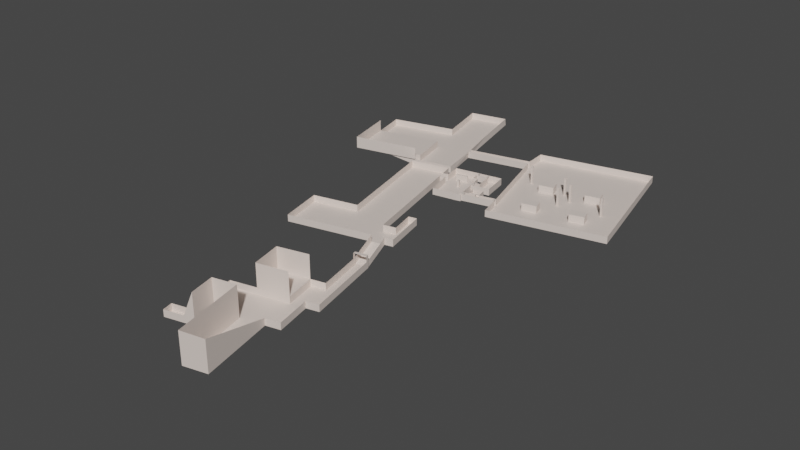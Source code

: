 # Source: staticScene.blend  (saved by Blender 2.93.20; exported with 4.5.12 LTS)
import bpy
from mathutils import Matrix  # noqa: F401  (used for matrix-valued properties, if any)

bpy.ops.wm.read_factory_settings(use_empty=True)
scene = bpy.context.scene
scene.name = 'Scene'

# ---- collections
col_collection = bpy.data.collections.new('Collection'); scene.collection.children.link(col_collection)
col_collection_1 = bpy.data.collections.new('Collection 1'); col_collection.children.link(col_collection_1)
col_collection_2 = bpy.data.collections.new('Collection 2'); scene.collection.children.link(col_collection_2)
col_collection_3 = bpy.data.collections.new('Collection 3'); scene.collection.children.link(col_collection_3)

# ---- materials (node trees are filled in below, after node groups)
mat_material = bpy.data.materials.new('Material')
mat_material.use_backface_culling = True

# ---- material node trees
mat_material.use_nodes = True; mat_material.node_tree.nodes.clear()
_N = mat_material.node_tree.nodes; _L = mat_material.node_tree.links
n0 = _N.new('ShaderNodeBsdfPrincipled'); n0.name = 'Principled BSDF'; n0.location = (10, 300)
n0.distribution = 'GGX'
n0.subsurface_method = 'BURLEY'
n0.inputs[0].default_value = (0.8, 0.6919, 0.6283, 1.0)
n0.inputs[3].default_value = 1.45
n0.inputs[27].default_value = (0.0, 0.0, 0.0, 1.0)
n0.inputs[28].default_value = 1.0
n1 = _N.new('ShaderNodeOutputMaterial'); n1.name = 'Material Output'; n1.location = (300, 300)
_L.new(n0.outputs[0], n1.inputs[0])
n1.is_active_output = True

# ---- world
world_world = bpy.data.worlds.new('World'); scene.world = world_world
world_world.use_nodes = True; world_world.node_tree.nodes.clear()
_N = world_world.node_tree.nodes; _L = world_world.node_tree.links
n0 = _N.new('ShaderNodeOutputWorld'); n0.name = 'World Output'; n0.location = (300, 300)
n1 = _N.new('ShaderNodeBackground'); n1.name = 'Background'; n1.location = (10, 300)
n1.inputs[0].default_value = (0.05088, 0.05088, 0.05088, 1.0)
_L.new(n1.outputs[0], n0.inputs[0])
n0.is_active_output = True
world_world.color = (0.05088, 0.05088, 0.05088)
world_world.use_sun_shadow = False
world_world.sun_shadow_jitter_overblur = 0.0

# ---- meshes
me_scene_hidden = bpy.data.meshes.new('Scene_hidden')
me_scene_hidden.from_pydata([(-2.434, 24.58, 2.522), (-2.434, 24.58, 0.0), (3.541, -2.13, 11.16), (3.541, -2.13, 0.0), (-11.04, 22.66, 11.38), (-11.04, 22.66, 0.0), (-5.065, -4.055, 11.38), (-5.065, -4.055, 0.0), (-5.376, 37.73, 0.0), (-13.98, 35.8, 2.522), (-13.98, 35.8, 0.0), (-5.376, 37.73, 2.522), (-19.67, 20.72, 0.0), (-22.61, 33.87, 2.522), (-22.61, 33.87, 0.0), (-23.32, 19.91, 2.522), (-23.32, 19.91, 0.0), (-26.26, 33.05, 2.522), (-26.26, 33.05, 0.0), (-18.46, 15.3, 0.0), (-22.11, 14.49, 2.522), (-22.11, 14.49, 0.0), (-19.67, 20.72, 11.38), (-18.46, 15.3, 11.38), (-17.6, 11.49, 11.38), (-17.6, 11.49, 0.0), (-21.26, 10.68, 2.522), (-21.26, 10.68, 0.0), (-29.34, 12.87, 2.522), (-29.34, 12.87, 0.0), (-28.49, 9.058, 2.522), (-28.49, 9.058, 0.0), (2.891, 25.77, 2.522), (2.891, 25.77, 0.0), (-0.04988, 38.92, 0.0), (-0.04988, 38.92, 2.522), (-7.936, 49.17, 0.0), (-7.936, 49.17, 2.522), (-2.61, 50.36, 0.0), (-2.61, 50.36, 2.522), (4.547, 39.95, 0.0), (4.547, 39.95, 2.522), (1.987, 51.39, 0.0), (1.987, 51.39, 2.522), (-6.312, 66.91, 0.0), (-6.312, 66.91, 2.522), (-1.715, 67.94, 0.0), (-1.715, 67.94, 2.522), (-16.67, 35.24, 2.522), (-19.23, 46.47, 2.522), (-13.98, 35.8, 11.08), (-5.376, 37.73, 11.08), (-7.936, 49.17, 11.08), (-16.67, 35.24, 11.08), (-19.23, 46.47, 11.08), (-6.565, 68.04, 0.0), (-6.565, 68.04, 2.522), (-1.968, 69.07, 0.0), (-1.968, 69.07, 2.522), (-6.312, 66.91, 4.641), (-1.715, 67.94, 4.641), (-6.565, 68.04, 4.641), (-1.968, 69.07, 4.641), (-6.842, 68.46, 0.0), (-6.842, 68.46, 2.522), (-2.245, 69.49, 0.0), (-2.245, 69.49, 2.522), (-8.957, 78.73, 3.0), (-8.957, 78.73, 5.531), (-4.36, 79.76, 3.0), (-4.36, 79.76, 5.531), (-10.68, 86.45, 3.0), (-10.68, 86.45, 5.531), (-6.086, 87.48, 3.0), (-6.086, 87.48, 5.531), (-23.29, 75.53, 3.0), (-23.29, 75.53, 5.531), (-25.01, 83.24, 3.0), (-30.62, 108.3, 3.0), (-1.359, 80.43, 3.0), (-1.359, 80.43, 5.531), (-3.084, 88.15, 3.0), (-3.084, 88.15, 5.531), (-8.074, 96.36, 3.0), (-8.074, 96.36, 5.531), (-5.072, 97.04, 3.0), (-5.072, 97.04, 5.531), (-12.64, 95.21, 3.0), (-12.64, 95.21, 5.531), (-26.97, 92.01, 3.0), (-26.97, 92.01, 5.531), (-43.68, 88.27, 3.0), (-43.68, 88.27, 5.531), (-39.99, 71.79, 3.0), (-39.99, 71.79, 5.531), (-41.72, 79.51, 3.0), (-41.72, 79.51, 5.531), (-30.62, 108.3, 5.531), (-16.28, 111.5, 3.0), (-16.28, 111.5, 5.531), (-36.11, 132.8, 3.0), (-21.78, 136.0, 3.0), (-36.11, 132.8, 5.531), (-21.78, 136.0, 5.531), (-32.24, 115.6, 3.0), (-32.24, 115.6, 5.531), (-20.21, 129.1, 3.0), (-20.21, 129.1, 5.531), (-33.31, 120.3, 3.0), (-20.7, 131.2, 3.0), (-33.31, 120.3, 5.531), (-20.7, 131.2, 5.531), (-5.188, 121.6, 3.0), (-6.771, 121.3, 3.0), (-7.133, 122.9, 3.0), (-7.738, 125.6, 3.0), (-6.155, 125.9, 5.531), (-5.55, 123.2, 5.531), (-5.55, 123.2, 3.0), (-6.155, 125.9, 3.0), (-18.14, 129.5, 3.0), (-18.62, 131.7, 3.0), (-18.14, 129.5, 5.531), (-18.62, 131.7, 5.531), (-6.568, 120.6, 5.531), (-6.568, 120.6, 3.0), (-15.73, 119.1, 3.0), (-15.73, 119.1, 5.531), (-4.985, 121.0, 5.531), (-4.985, 121.0, 3.0), (-9.722, 134.9, 5.531), (-9.722, 134.9, 3.0), (-8.139, 135.3, 5.531), (-8.139, 135.3, 3.0), (-18.89, 133.4, 3.0), (-18.89, 133.4, 5.531), (-15.94, 119.7, 3.0), (-5.188, 121.6, 5.531), (-15.94, 119.7, 5.531), (-4.616, 123.4, 5.531), (-4.616, 123.4, 3.0), (-4.254, 121.8, 3.0), (-4.254, 121.8, 5.531), (-1.071, 124.2, 5.531), (-1.071, 124.2, 3.0), (-0.7088, 122.6, 3.0), (-0.7088, 122.6, 5.531), (0.3123, 124.5, 5.531), (0.3123, 124.5, 3.0), (0.6749, 122.9, 3.0), (0.6749, 122.9, 5.531), (-1.194, 124.8, 5.531), (-1.194, 124.8, 3.0), (0.1897, 125.1, 5.531), (0.1897, 125.1, 3.0), (-1.93, 128.1, 5.531), (-1.93, 128.1, 3.0), (-0.5468, 128.4, 5.531), (-0.5468, 128.4, 3.0), (-3.694, 124.2, 5.531), (-3.694, 124.2, 3.0), (-4.43, 127.5, 5.531), (-4.43, 127.5, 3.0), (5.738, 125.8, 5.531), (5.738, 125.8, 3.0), (6.1, 124.1, 3.0), (6.1, 124.1, 5.531), (6.526, 125.9, 5.531), (6.526, 125.9, 3.0), (6.888, 124.3, 3.0), (6.888, 124.3, 5.531), (25.44, 130.2, 3.0), (25.81, 128.6, 3.0), (8.612, 116.6, 3.0), (8.612, 116.6, 5.531), (27.53, 120.8, 3.0), (27.53, 120.8, 5.531), (-1.929, 158.0, 5.531), (-1.929, 158.0, 3.0), (20.63, 151.7, 3.0), (-8.69, 125.5, 2.709), (-8.69, 125.5, 3.359), (-9.374, 128.7, 2.709), (-9.374, 128.7, 3.359), (-8.067, 125.6, 2.709), (-8.067, 125.6, 3.359), (-8.752, 128.9, 2.709), (-8.752, 128.9, 3.359), (-8.917, 126.5, 2.709), (-8.917, 126.5, 3.359), (-8.167, 126.3, 2.709), (-8.167, 126.3, 3.359), (-6.228, 126.6, 3.359), (-6.128, 125.9, 3.359), (-6.128, 125.9, 2.709), (-6.228, 126.6, 2.709), (-13.09, 129.6, 2.65), (-13.09, 129.6, 5.516), (-13.28, 130.4, 2.65), (-13.28, 130.4, 5.516), (-12.22, 129.7, 2.65), (-12.22, 129.7, 5.516), (-12.41, 130.6, 2.65), (-12.41, 130.6, 5.516), (-10.49, 139.4, 5.531), (-10.49, 139.4, 3.0), (-19.66, 137.8, 3.0), (-19.66, 137.8, 5.531), (-16.49, 133.7, 2.65), (-16.49, 133.7, 5.516), (-16.52, 134.1, 2.65), (-16.52, 134.1, 5.516), (-12.11, 134.5, 2.65), (-12.11, 134.5, 5.516), (-12.15, 135.0, 2.65), (-12.15, 135.0, 5.516), (-19.37, 136.2, 3.0), (-19.37, 136.2, 5.531), (-10.21, 137.7, 3.0), (-10.21, 137.7, 5.531), (-1.778, 140.9, 5.531), (-1.778, 140.9, 3.0), (-1.493, 139.2, 3.0), (-1.493, 139.2, 5.531), (-6.309, 140.1, 3.0), (-6.309, 140.1, 5.531), (-6.025, 138.5, 5.531), (-6.025, 138.5, 3.0), (-0.02555, 130.9, 5.531), (-0.02555, 130.9, 3.0), (-4.557, 130.1, 5.531), (-4.557, 130.1, 3.0), (-0.4562, 133.2, 3.0), (-0.4562, 133.2, 5.531), (-4.908, 132.2, 5.531), (-4.908, 132.2, 3.0), (-6.942, 129.7, 3.0), (-6.942, 129.7, 5.531), (-7.454, 132.2, 3.0), (-7.454, 132.2, 5.531), (-6.36, 129.7, 5.531), (-6.861, 132.2, 5.531), (-6.861, 132.2, 3.0), (-6.36, 129.7, 3.0), (-9.947, 139.5, 5.531), (-9.663, 137.8, 5.531), (-9.663, 137.8, 3.0), (-9.947, 139.5, 3.0), (-6.949, 140.0, 3.0), (-6.665, 138.4, 3.0), (-6.665, 138.4, 5.531), (-6.949, 140.0, 5.531), (-2.843, 167.8, 5.531), (-2.843, 167.8, 3.0), (16.08, 172.0, 5.531), (16.08, 172.0, 3.0), (48.19, 135.3, 5.531), (48.19, 135.3, 3.0), (48.55, 133.6, 3.0), (48.55, 133.6, 5.531), (50.27, 125.9, 3.0), (50.27, 125.9, 5.531), (43.38, 156.8, 5.531), (43.38, 156.8, 3.0), (38.82, 177.1, 5.531), (38.82, 177.1, 3.0), (11.73, 144.4, 0.2597), (11.73, 144.4, 5.763), (10.69, 148.0, 0.2597), (10.69, 148.0, 5.763), (17.08, 145.6, 0.2597), (17.08, 145.6, 5.763), (16.05, 149.3, 0.2597), (16.05, 149.3, 5.763), (28.55, 147.5, 0.2597), (28.55, 147.5, 5.763), (27.52, 151.2, 0.2597), (27.52, 151.2, 5.763), (33.91, 148.7, 0.2597), (33.91, 148.7, 5.763), (32.87, 152.4, 0.2597), (32.87, 152.4, 5.763), (15.31, 128.4, 0.2597), (15.31, 128.4, 5.763), (14.27, 132.1, 0.2597), (14.27, 132.1, 5.763), (20.66, 129.6, 0.2597), (20.66, 129.6, 5.763), (19.63, 133.3, 0.2597), (19.63, 133.3, 5.763), (32.13, 131.5, 0.2597), (32.13, 131.5, 5.763), (31.1, 135.2, 0.2597), (31.1, 135.2, 5.763), (37.49, 132.8, 0.2597), (37.49, 132.8, 5.763), (36.45, 136.4, 0.2597), (36.45, 136.4, 5.763), (22.36, 139.3, -3.77), (22.36, 139.3, 9.818), (22.36, 140.0, -3.77), (22.36, 140.0, 9.818), (23.07, 139.3, -3.77), (23.07, 139.3, 9.818), (23.07, 140.0, -3.77), (23.07, 140.0, 9.818), (24.36, 144.0, -3.77), (24.36, 144.0, 9.818), (24.36, 144.7, -3.77), (24.36, 144.7, 9.818), (25.07, 144.0, -3.77), (25.07, 144.0, 9.818), (25.07, 144.7, -3.77), (25.07, 144.7, 9.818), (19.89, 147.8, -3.77), (19.89, 147.8, 9.818), (19.89, 148.5, -3.77), (19.89, 148.5, 9.818), (20.6, 147.8, -3.77), (20.6, 147.8, 9.818), (20.6, 148.5, -3.77), (20.6, 148.5, 9.818), (38.17, 141.6, -3.77), (38.17, 141.6, 9.818), (38.17, 142.3, -3.77), (38.17, 142.3, 9.818), (38.88, 141.6, -3.77), (38.88, 141.6, 9.818), (38.88, 142.3, -3.77), (38.88, 142.3, 9.818), (5.557, 148.6, -3.77), (5.557, 148.6, 9.818), (5.557, 149.3, -3.77), (5.557, 149.3, 9.818), (6.265, 148.6, -3.77), (6.265, 148.6, 9.818), (6.265, 149.3, -3.77), (6.265, 149.3, 9.818), (-2.347, 159.8, 3.0), (-2.347, 159.8, 5.531), (-25.1, 152.8, 5.531), (-25.33, 152.8, 3.0), (-25.75, 154.7, 3.0), (-25.52, 154.6, 5.531), (-22.13, 137.6, 5.531), (-21.93, 137.7, 3.0), (-29.1, 169.7, 3.0), (-29.3, 169.6, 5.531), (-43.39, 166.5, 3.0), (-43.39, 166.5, 5.531), (-40.49, 153.5, 5.531), (-64.27, 147.6, 3.0), (-67.17, 160.5, 3.0), (-64.27, 147.6, 5.531), (-67.17, 160.5, 5.531), (-33.4, 188.9, 3.0), (-33.6, 188.8, 5.531), (-47.69, 185.7, 3.0), (-47.69, 185.7, 5.531), (-36.23, 134.5, 5.531), (-36.23, 134.5, 3.0), (-40.49, 153.5, 3.0), (-60.09, 129.0, 5.531), (-36.23, 134.5, 9.986), (-60.09, 129.0, 9.923), (-64.27, 147.6, 9.859), (-37.3, 139.3, 3.0), (-61.15, 133.7, 5.531), (-61.15, 133.7, 9.907), (-37.3, 139.3, 5.531), (-37.18, 138.7, 3.0), (-61.03, 133.2, 5.531), (-61.03, 133.2, 9.908), (-37.18, 138.7, 5.531), (-36.37, 135.1, 3.0), (-60.24, 129.7, 5.531), (-60.24, 129.7, 9.92), (-36.37, 135.1, 5.531), (-36.78, 135.0, 3.009), (-37.59, 138.7, 3.009), (-48.51, 132.3, 5.531), (-49.32, 136.0, 5.531)], [(68, 70)], [(5, 7, 3, 1), (3, 7, 6, 2), (1, 3, 2, 0), (5, 1, 8, 10), (7, 5, 4, 6), (10, 8, 11, 9), (4, 5, 12, 22), (8, 1, 33, 34), (12, 14, 18, 16), (5, 10, 14, 12), (10, 9, 13, 14), (15, 16, 18, 17), (12, 16, 21, 19), (14, 13, 17, 18), (22, 12, 19, 23), (16, 15, 20, 21), (24, 25, 27, 26), (26, 27, 31, 30), (19, 21, 27, 25), (23, 19, 25, 24), (29, 28, 30, 31), (21, 20, 28, 29), (27, 21, 29, 31), (34, 33, 32, 35), (1, 0, 32, 33), (37, 36, 38, 39), (11, 8, 36, 37), (8, 34, 38, 36), (40, 41, 43, 42), (34, 35, 41, 40), (38, 34, 40, 42), (38, 42, 46, 44), (42, 43, 47, 46), (39, 38, 44, 45), (11, 37, 49, 48), (49, 37, 52, 54), (48, 49, 54, 53), (9, 11, 51, 50), (55, 57, 65, 63), (45, 44, 55, 56), (44, 46, 57, 55), (46, 47, 58, 57), (60, 59, 61, 62), (58, 47, 60, 62), (45, 56, 61, 59), (77, 89, 91, 95), (57, 58, 66, 65), (48, 53, 50, 9), (56, 55, 63, 64), (64, 63, 67, 68), (63, 65, 69, 67), (65, 66, 70, 69), (72, 71, 73, 74), (67, 69, 73, 71), (87, 88, 99, 98), (79, 80, 82, 81), (68, 67, 75, 76), (77, 71, 87, 89), (67, 71, 77, 75), (81, 82, 86, 85), (73, 69, 79, 81), (69, 70, 80, 79), (84, 83, 85, 86), (74, 73, 83, 84), (73, 81, 85, 83), (90, 89, 78, 97), (71, 72, 88, 87), (89, 90, 92, 91), (94, 93, 95, 96), (96, 95, 91, 92), (89, 87, 98, 78), (76, 75, 93, 94), (110, 108, 100, 102), (75, 77, 95, 93), (101, 103, 102, 100), (108, 109, 101, 100), (98, 99, 107, 106), (109, 111, 103, 101), (78, 98, 106, 104), (97, 78, 104, 105), (121, 120, 114, 115), (104, 106, 109, 108), (105, 104, 108, 110), (119, 116, 237, 236), (113, 136, 126, 125), (114, 120, 136, 113), (118, 117, 116, 119), (112, 113, 125, 129), (115, 114, 118, 119), (111, 109, 121, 123), (106, 107, 122, 120), (109, 106, 120, 121), (126, 127, 124, 125), (125, 124, 128, 129), (137, 112, 129, 128), (118, 114, 113, 112), (136, 138, 127, 126), (117, 118, 140, 139), (130, 131, 133, 132), (217, 216, 206, 207), (123, 121, 134, 135), (115, 119, 236, 238, 133, 131), (120, 122, 138, 136), (121, 115, 131, 134), (141, 142, 146, 145), (112, 137, 142, 141), (137, 117, 139, 142), (118, 112, 141, 140), (144, 145, 149, 148), (140, 141, 145, 144), (147, 148, 164, 163), (139, 140, 144, 143), (165, 166, 170, 169), (148, 147, 153, 154), (145, 146, 150, 149), (151, 152, 160, 159), (144, 148, 154, 152), (143, 144, 152, 151), (147, 143, 151, 153), (155, 156, 158, 157), (148, 149, 165, 164), (154, 153, 157, 158), (152, 154, 158, 156), (159, 160, 162, 161), (152, 156, 162, 160), (156, 155, 161, 162), (149, 150, 166, 165), (163, 164, 168, 167), (164, 165, 169, 168), (166, 163, 167, 170), (167, 168, 178, 177), (168, 169, 172, 171), (173, 174, 176, 175), (172, 175, 260, 258), (169, 170, 174, 173), (172, 169, 173, 175), (171, 172, 258, 257), (168, 171, 179, 178), (188, 189, 183, 182), (182, 183, 187, 186), (190, 191, 192, 195), (184, 185, 181, 180), (188, 190, 184, 180), (191, 189, 181, 185), (187, 183, 189, 191), (182, 186, 190, 188), (186, 187, 191, 190), (180, 181, 189, 188), (195, 192, 193, 194), (184, 190, 195, 194), (191, 185, 193, 192), (185, 184, 194, 193), (196, 197, 199, 198), (198, 199, 203, 202), (202, 203, 201, 200), (200, 201, 197, 196), (198, 202, 200, 196), (203, 199, 197, 201), (207, 206, 205, 204), (216, 218, 205, 206), (225, 224, 221, 220), (208, 209, 211, 210), (210, 211, 215, 214), (214, 215, 213, 212), (212, 213, 209, 208), (210, 214, 212, 208), (215, 211, 209, 213), (131, 130, 219, 218), (134, 131, 218, 216), (135, 134, 216, 217), (222, 223, 220, 221), (244, 247, 248, 251), (233, 232, 229, 228), (224, 227, 222, 221), (248, 249, 227, 224), (249, 250, 226, 227), (204, 244, 245, 219), (251, 248, 224, 225), (231, 230, 228, 229), (205, 218, 246, 247), (241, 242, 235, 234), (232, 235, 231, 229), (222, 227, 235, 232), (227, 226, 234, 235), (218, 219, 245, 246), (223, 222, 232, 233), (242, 243, 231, 235), (204, 205, 247, 244), (238, 239, 132, 133), (243, 240, 230, 231), (236, 237, 240, 243), (237, 239, 241, 240), (238, 236, 243, 242), (239, 238, 242, 241), (246, 245, 250, 249), (247, 246, 249, 248), (250, 251, 225, 226), (252, 253, 255, 254), (256, 257, 258, 259), (338, 339, 343, 342), (178, 179, 255, 253, 338), (259, 258, 260, 261), (263, 262, 264, 265), (257, 256, 262, 263), (254, 255, 265, 264), (255, 179, 263, 265), (179, 171, 257, 263), (175, 176, 261, 260), (266, 267, 269, 268), (268, 269, 273, 272), (272, 273, 271, 270), (270, 271, 267, 266), (268, 272, 270, 266), (273, 269, 267, 271), (274, 275, 277, 276), (276, 277, 281, 280), (280, 281, 279, 278), (278, 279, 275, 274), (276, 280, 278, 274), (281, 277, 275, 279), (282, 283, 285, 284), (284, 285, 289, 288), (288, 289, 287, 286), (286, 287, 283, 282), (284, 288, 286, 282), (289, 285, 283, 287), (290, 291, 293, 292), (292, 293, 297, 296), (296, 297, 295, 294), (294, 295, 291, 290), (292, 296, 294, 290), (297, 293, 291, 295), (298, 299, 301, 300), (300, 301, 305, 304), (304, 305, 303, 302), (302, 303, 299, 298), (300, 304, 302, 298), (305, 301, 299, 303), (306, 307, 309, 308), (308, 309, 313, 312), (312, 313, 311, 310), (310, 311, 307, 306), (308, 312, 310, 306), (313, 309, 307, 311), (314, 315, 317, 316), (316, 317, 321, 320), (320, 321, 319, 318), (318, 319, 315, 314), (316, 320, 318, 314), (321, 317, 315, 319), (322, 323, 325, 324), (324, 325, 329, 328), (328, 329, 327, 326), (326, 327, 323, 322), (324, 328, 326, 322), (329, 325, 323, 327), (330, 331, 333, 332), (332, 333, 337, 336), (336, 337, 335, 334), (334, 335, 331, 330), (332, 336, 334, 330), (337, 333, 331, 335), (342, 343, 347, 346), (339, 338, 253, 252), (178, 338, 342, 341), (177, 178, 341, 340), (353, 351, 352, 354), (340, 341, 345, 344), (348, 349, 354, 352), (344, 345, 360, 359), (348, 346, 355, 357), (345, 341, 342, 346, 348, 361, 366, 370, 374, 360), (361, 348, 352, 351), (350, 361, 351, 353), (355, 356, 358, 357), (349, 348, 357, 358), (346, 347, 356, 355), (369, 366, 361, 350), (375, 362, 359, 377), (362, 359, 363, 364), (375, 362, 364, 376), (353, 367, 368, 365), (353, 367, 369, 350), (373, 370, 366, 369), (370, 373, 381, 379), (367, 371, 372, 368), (367, 371, 373, 369), (359, 360, 374, 377), (371, 375, 376, 372), (371, 381, 380, 375), (380, 378, 379, 381), (374, 370, 379, 378), (377, 374, 378, 380), (373, 371, 381), (380, 377, 375)])
_uv = me_scene_hidden.uv_layers.new(name='UVMap')
_uv.uv.foreach_set('vector', [1.769, 12.38, 1.769, 17.04, 0.2695, 17.04, 0.2695, 12.38, 9.197, -8.519, 10.7, -8.519, 10.7, -6.583, 9.197, -6.621, 7.863, -7.198, 7.863, -2.545, 5.966, -2.545, 7.434, -7.198, 1.769, 12.38, 0.2695, 12.38, 0.2695, 10.09, 1.769, 10.09, 7.902, -11.85, 7.902, -7.198, 5.966, -7.198, 5.966, -11.85, 5.966, -1.047, 5.966, -2.545, 6.395, -2.545, 6.395, -1.047, 8.717, 6.813, 8.717, 4.877, 10.22, 4.877, 10.22, 6.813, 0.2695, 10.09, 0.2695, 12.38, -0.6586, 12.38, -0.6586, 10.09, 3.273, 12.38, 3.273, 10.09, 3.91, 10.09, 3.91, 12.38, 1.769, 12.38, 1.769, 10.09, 3.273, 10.09, 3.273, 12.38, 5.966, -1.047, 6.395, -1.047, 6.395, 0.4561, 5.966, 0.456, 9.626, -10.9, 10.05, -10.9, 10.05, -8.608, 9.626, -8.608, 3.273, 12.38, 3.91, 12.38, 3.91, 13.33, 3.273, 13.33, 5.966, 0.456, 6.395, 0.4561, 6.395, 1.092, 5.966, 1.092, 8.717, 4.442, 8.717, 6.377, 7.772, 6.377, 7.772, 4.442, 10.05, -10.9, 9.626, -10.9, 9.626, -11.84, 10.05, -11.84, 9.759, -6.475, 9.759, -4.539, 9.122, -4.539, 9.122, -4.968, 9.122, -4.968, 9.122, -4.539, 7.863, -4.539, 7.863, -4.968, 3.273, 13.33, 3.91, 13.33, 3.91, 13.99, 3.273, 13.99, 7.772, 4.442, 7.772, 6.377, 7.109, 6.377, 7.109, 4.442, 12.78, 7.557, 12.35, 7.557, 12.35, 6.893, 12.78, 6.893, 12.35, -2.545, 12.78, -2.545, 12.78, -1.286, 12.35, -1.286, 3.91, 13.99, 3.91, 13.33, 5.169, 13.33, 5.169, 13.99, 11.49, 7.219, 11.49, 4.928, 11.92, 4.928, 11.92, 7.219, 11.98, -5.48, 12.41, -5.48, 12.41, -4.552, 11.98, -4.552, 12.84, -4.552, 12.41, -4.552, 12.41, -5.48, 12.84, -5.48, 8.043, 6.377, 8.472, 6.377, 8.472, 8.371, 8.043, 8.371, 0.2695, 10.09, -0.6586, 10.09, -0.6586, 8.097, 0.2695, 8.097, 8.287, -2.545, 8.715, -2.514, 8.569, -0.5251, 8.141, -0.5565, 12.49, -3.386, 12.92, -3.386, 12.92, -2.586, 12.49, -2.586, -0.6586, 8.097, -0.6586, 10.09, -1.459, 10.09, -1.459, 8.097, -0.6586, 8.097, -1.459, 8.097, -1.46, 5.214, -0.6586, 5.214, 8.141, -0.5565, 8.569, -0.5251, 8.357, 2.35, 7.93, 2.318, 8.62, -6.885, 8.192, -6.853, 7.981, -9.728, 8.408, -9.759, 9.839, -4.539, 9.839, -2.545, 7.863, -2.575, 7.871, -4.533, 9.626, -13.8, 9.626, -15.77, 11.08, -15.77, 11.08, -13.8, 11.08, -13.8, 11.08, -11.84, 9.626, -11.84, 9.626, -13.8, 6.395, -1.047, 6.395, -2.545, 7.851, -2.545, 7.851, -1.047, -0.6586, 5.017, -1.46, 5.017, -1.46, 4.135, -0.6586, 4.135, 8.408, -9.759, 7.981, -9.728, 7.966, -9.924, 8.394, -9.955, -0.6586, 5.214, -1.46, 5.214, -1.46, 5.017, -0.6586, 5.017, 7.93, 2.318, 8.357, 2.35, 8.343, 2.546, 7.915, 2.514, 7.667, 3.403, 7.667, 4.204, 7.47, 4.204, 7.47, 3.403, 8.343, 2.546, 8.357, 2.35, 8.717, 2.376, 8.702, 2.572, 8.408, -9.759, 8.394, -9.955, 8.753, -9.982, 8.768, -9.786, 1.84, 1.806, 1.84, 0.2795, 4.75, 0.2795, 4.75, 1.806, 7.915, 2.514, 8.343, 2.546, 8.278, 3.425, 7.851, 3.394, 12.39, 1.002, 12.39, 2.458, 11.92, 2.458, 11.92, 1.002, 8.394, -9.955, 7.966, -9.924, 7.902, -10.8, 8.329, -10.83, 8.329, -10.83, 7.902, -10.8, 8.34, -11.82, 8.768, -11.85, -0.6586, 4.135, -1.46, 4.135, -1.458, 3.15, -0.6573, 3.15, 7.851, 3.394, 8.278, 3.425, 8.717, 4.442, 8.289, 4.41, 13.0, 4.806, 12.57, 4.806, 12.57, 4.006, 13.0, 4.006, -0.6573, 3.15, -1.458, 3.15, -1.458, 1.806, -0.6573, 1.806, 9.146, 3.35, 8.717, 3.35, 8.717, 0.5151, 9.146, 0.5151, 10.48, -11.84, 10.91, -11.84, 10.91, -10.5, 10.48, -10.5, 11.49, 2.859, 11.07, 2.859, 11.07, 0.3636, 11.49, 0.3636, 1.84, 1.806, -0.6573, 1.806, -0.6573, 0.2795, 1.84, 0.2795, -0.6573, 3.15, -0.6573, 1.806, 1.84, 1.806, 1.84, 3.15, 10.48, -10.5, 10.91, -10.5, 10.91, -8.951, 10.48, -8.951, -1.458, 1.806, -1.458, 3.15, -1.982, 3.15, -1.982, 1.806, 12.49, -2.574, 12.06, -2.574, 12.06, -3.097, 12.49, -3.097, 12.78, -0.7633, 12.35, -0.7633, 12.35, -1.286, 12.78, -1.286, 11.92, 2.458, 12.35, 2.458, 12.35, 4.006, 11.92, 4.006, -1.458, 1.806, -1.982, 1.806, -1.982, 0.2578, -1.458, 0.2578, 9.575, -2.545, 10.0, -2.545, 10.0, 0.2896, 9.575, 0.2896, 9.146, 4.877, 8.717, 4.877, 8.717, 3.35, 9.146, 3.35, 10.05, -11.84, 10.48, -11.84, 10.48, -8.934, 10.05, -8.934, 11.08, -11.7, 11.51, -11.7, 11.51, -10.36, 11.08, -10.36, 11.08, -10.36, 11.51, -10.36, 11.51, -8.831, 11.08, -8.831, 1.84, 0.2795, -0.6573, 0.2795, -0.6576, -2.556, 1.84, -2.556, 11.49, 0.3636, 11.07, 0.3636, 11.07, -2.545, 11.49, -2.545, 9.575, 2.39, 10.0, 2.39, 10.0, 4.566, 9.575, 4.566, 1.84, 3.15, 1.84, 1.806, 4.75, 1.806, 4.75, 3.15, 11.92, -0.04961, 11.49, -0.04961, 11.49, -2.545, 11.92, -2.545, 1.84, -4.658, -0.6576, -5.992, -0.6576, -6.835, 1.84, -6.835, 9.146, 0.5151, 8.717, 0.5151, 8.717, -2.545, 9.146, -2.545, 8.025, 9.091, 7.596, 9.091, 7.596, 8.249, 8.025, 8.249, 1.84, -2.556, -0.6576, -2.556, -0.6576, -5.618, 1.84, -3.825, 9.575, 0.2896, 10.0, 0.2896, 10.0, 1.558, 9.575, 1.558, -1.02, -5.992, -1.02, -5.618, -2.599, -4.108, -2.599, -4.579, 1.84, -3.825, -0.6576, -5.618, -0.6576, -5.992, 1.84, -4.658, 9.575, 1.558, 10.0, 1.558, 10.0, 2.39, 9.575, 2.39, 12.78, 3.115, 12.35, 3.115, 12.35, 2.458, 12.78, 2.458, -2.599, -3.826, -1.02, -3.904, -1.03, -3.792, -2.609, -3.713, -2.599, -4.108, -1.02, -5.618, -1.02, -3.904, -2.599, -3.826, 12.78, 3.585, 12.35, 3.585, 12.35, 3.115, 12.78, 3.115, -2.875, -3.826, -2.599, -3.826, -2.609, -3.713, -2.885, -3.713, -2.599, -4.579, -2.599, -4.108, -2.875, -4.108, -2.875, -4.579, 10.63, -3.832, 10.63, -3.403, 10.27, -3.403, 10.27, -3.832, 10.63, -3.403, 10.63, -2.974, 10.27, -2.974, 10.27, -3.403, -0.6576, -5.992, -0.6576, -5.618, -1.02, -5.618, -1.02, -5.992, 11.98, -4.559, 11.55, -4.559, 11.55, -6.14, 11.98, -6.14, 11.98, -6.14, 11.55, -6.14, 11.55, -6.416, 11.98, -6.416, 10.33, 6.281, 10.33, 6.709, 10.22, 6.709, 10.22, 6.281, -2.875, -4.108, -2.599, -4.108, -2.599, -3.826, -2.875, -3.826, 11.92, -0.8323, 12.35, -0.8323, 12.35, -0.7203, 11.92, -0.7203, 13.0, 5.586, 12.57, 5.586, 12.57, 5.424, 13.0, 5.424, 10.76, -8.95, 10.76, -8.522, 10.48, -8.522, 10.48, -8.95, 12.49, -3.671, 12.92, -3.671, 12.92, -3.386, 12.49, -3.386, 12.49, -4.447, 12.92, -4.447, 12.92, -4.158, 12.49, -4.158, -2.599, -4.579, -2.875, -4.579, -2.885, -5.235, -2.892, -5.668, -2.892, -6.203, -2.617, -6.203, 11.92, -2.545, 12.35, -2.545, 12.35, -0.8323, 11.92, -0.8323, -1.02, -5.992, -2.599, -4.579, -2.617, -6.203, -1.037, -6.282, 11.98, -6.578, 11.55, -6.578, 11.55, -7.196, 11.98, -7.196, 11.98, -6.416, 11.55, -6.416, 11.55, -6.578, 11.98, -6.578, 7.863, -6.475, 7.863, -6.758, 8.026, -6.758, 8.026, -6.475, -2.875, -4.108, -2.875, -3.826, -3.038, -3.826, -3.038, -4.108, -3.656, -4.108, -3.656, -3.826, -3.897, -3.826, -3.897, -4.108, -3.038, -4.108, -3.038, -3.826, -3.656, -3.826, -3.656, -4.108, 6.395, 8.981, 5.966, 8.981, 5.966, 8.037, 6.395, 8.037, 13.0, 5.424, 12.57, 5.424, 12.57, 4.807, 13.0, 4.807, 11.98, -8.381, 11.55, -8.381, 11.55, -8.519, 11.98, -8.519, 11.92, 6.893, 12.35, 6.893, 12.35, 6.988, 11.92, 6.988, 11.98, -7.196, 11.55, -7.196, 11.55, -7.436, 11.98, -7.437, 9.146, 9.12, 8.717, 9.12, 8.717, 8.685, 9.146, 8.685, -3.656, -4.108, -3.897, -4.108, -3.897, -4.203, -3.656, -4.203, 8.657, -12.72, 8.657, -13.15, 8.752, -13.15, 8.752, -12.72, 8.574, -6.81, 8.574, -6.569, 8.478, -6.569, 8.478, -6.81, 10.27, -6.329, 9.839, -6.329, 9.839, -6.57, 10.27, -6.57, -3.897, -4.108, -3.897, -3.826, -4.842, -3.826, -4.842, -4.108, 11.92, 6.988, 12.35, 6.988, 12.35, 7.562, 11.92, 7.562, -3.656, -4.203, -3.897, -4.203, -3.897, -4.777, -3.656, -4.777, 11.57, 8.551, 12.0, 8.551, 12.0, 9.124, 11.57, 9.124, -3.656, -4.203, -3.656, -4.777, -3.22, -4.777, -3.22, -4.203, 9.839, -6.329, 10.27, -6.329, 10.27, -5.893, 9.839, -5.893, 11.98, -7.437, 11.55, -7.436, 11.55, -8.381, 11.98, -8.381, 6.395, 8.037, 5.966, 8.037, 5.966, 7.899, 6.395, 7.899, -4.842, -4.108, -4.842, -3.826, -4.979, -3.826, -4.979, -4.108, 8.163, -6.758, 8.163, -6.475, 8.026, -6.475, 8.026, -6.758, 10.7, -8.519, 11.12, -8.519, 11.12, -2.9, 10.7, -2.9, -4.979, -4.108, -4.979, -3.826, -8.276, -3.826, -8.276, -4.108, 9.146, -2.545, 9.575, -2.545, 9.575, 0.7494, 9.146, 0.7494, -8.276, -3.826, -8.276, -2.484, -12.24, -2.484, -12.24, -3.826, 12.65, 8.93, 12.22, 8.93, 12.22, 7.589, 12.65, 7.589, -8.276, -3.826, -4.979, -3.826, -4.979, -2.484, -8.276, -2.484, -8.276, -4.108, -8.276, -3.826, -12.24, -3.826, -12.24, -4.108, -4.979, -4.108, -8.276, -4.108, -8.276, -7.856, -4.765, -9.735, 6.834, 4.711, 6.723, 4.711, 6.723, 4.328, 6.834, 4.328, 7.053, 4.328, 7.053, 4.438, 6.944, 4.438, 6.944, 4.328, 8.163, -6.81, 8.274, -6.81, 8.274, -6.475, 8.163, -6.475, 8.657, -13.71, 8.767, -13.71, 8.767, -13.6, 8.657, -13.6, 11.09, 8.721, 10.97, 8.649, 10.98, 8.537, 11.09, 8.535, 11.42, 8.982, 11.54, 8.91, 11.54, 9.096, 11.43, 9.094, 11.43, 8.525, 11.54, 8.527, 11.54, 8.91, 11.42, 8.982, 11.09, 9.104, 10.98, 9.106, 10.97, 8.649, 11.09, 8.721, 8.767, -14.05, 8.657, -14.05, 8.657, -14.5, 8.767, -14.5, 6.834, 4.897, 6.723, 4.897, 6.723, 4.711, 6.834, 4.711, 6.944, 4.44, 6.834, 4.44, 6.834, 4.328, 6.944, 4.328, 10.98, 8.537, 10.97, 8.649, 10.64, 8.636, 10.64, 8.524, 11.42, 8.982, 11.43, 9.094, 11.09, 9.106, 11.09, 8.995, 8.767, -13.71, 8.657, -13.71, 8.657, -14.05, 8.767, -14.05, 7.667, 3.89, 7.667, 3.403, 7.818, 3.403, 7.818, 3.89, 10.37, 4.877, 10.37, 5.364, 10.22, 5.364, 10.22, 4.877, 7.818, 3.89, 7.818, 4.378, 7.667, 4.378, 7.667, 3.89, 10.22, 5.852, 10.22, 5.364, 10.37, 5.364, 10.37, 5.852, 7.622, 4.356, 7.47, 4.356, 7.47, 4.204, 7.622, 4.204, 8.725, -6.81, 8.725, -6.658, 8.574, -6.658, 8.574, -6.81, 10.43, 4.706, 10.0, 4.706, 10.0, 3.124, 10.43, 3.124, -1.062, -6.768, -2.641, -6.689, -2.655, -6.974, -1.076, -7.053, 10.43, 2.403, 10.0, 2.403, 10.0, 1.621, 10.43, 1.621, 9.831, -6.475, 9.831, -5.988, 9.759, -5.988, 9.759, -6.475, 7.596, 9.007, 7.109, 9.007, 7.109, 8.249, 7.596, 8.249, 8.729, -12.72, 8.729, -12.23, 8.657, -12.23, 8.657, -12.72, 8.043, 8.371, 8.531, 8.371, 8.531, 9.129, 8.043, 9.129, 8.657, -15.28, 8.657, -16.04, 8.729, -16.03, 8.729, -15.27, 8.729, -15.27, 8.729, -14.51, 8.657, -14.5, 8.657, -15.26, 12.35, 0.4738, 12.78, 0.4738, 12.78, 0.9603, 12.35, 0.9603, -1.037, -6.282, -2.617, -6.203, -2.641, -6.689, -1.062, -6.768, 12.49, -4.158, 12.92, -4.158, 12.92, -3.671, 12.49, -3.671, 12.35, -0.4351, 11.92, -0.4351, 11.92, -0.7203, 12.35, -0.7203, 10.43, 3.03, 10.0, 3.03, 10.0, 2.513, 10.43, 2.513, 11.92, 0.605, 12.35, 0.605, 12.35, 1.002, 11.92, 1.002, -3.376, -6.938, -3.362, -6.653, -4.143, -6.614, -4.157, -6.899, -3.266, -6.944, -3.252, -6.659, -3.362, -6.653, -3.376, -6.938, 11.94, -9.179, 11.51, -9.179, 11.51, -9.289, 11.94, -9.289, 8.478, -6.524, 8.384, -6.524, 8.384, -6.81, 8.478, -6.81, 10.43, 2.513, 10.0, 2.513, 10.0, 2.403, 10.43, 2.403, 12.35, -0.3081, 12.78, -0.3081, 12.78, 0.4738, 12.35, 0.4738, -2.655, -6.974, -2.641, -6.689, -2.735, -6.684, -2.749, -6.969, 10.37, -2.545, 10.37, -2.974, 10.69, -2.974, 10.69, -2.545, -4.091, -5.575, -3.315, -5.574, -3.296, -5.217, -4.077, -5.178, -4.143, -6.614, -3.362, -6.653, -3.315, -5.574, -4.091, -5.575, 12.82, 2.082, 12.39, 2.082, 12.39, 1.002, 12.82, 1.002, 11.94, -8.568, 11.51, -8.568, 11.51, -8.662, 11.94, -8.662, 11.92, -0.4351, 12.35, -0.4351, 12.35, 0.605, 11.92, 0.605, -2.991, -5.646, -2.981, -5.213, -3.296, -5.217, -3.315, -5.574, 10.43, 3.124, 10.0, 3.124, 10.0, 3.03, 10.43, 3.03, 11.07, 7.019, 11.49, 7.019, 11.49, 7.554, 11.07, 7.554, 12.35, -0.6229, 12.78, -0.6229, 12.78, -0.3081, 12.35, -0.3081, 12.35, -0.72, 12.78, -0.72, 12.78, -0.6229, 12.35, -0.6229, 8.659, -13.17, 8.657, -13.6, 8.756, -13.58, 8.756, -13.15, -2.892, -5.668, -2.885, -5.235, -2.981, -5.213, -2.991, -5.646, 10.27, -2.545, 10.27, -2.974, 10.37, -2.974, 10.37, -2.545, 11.94, -8.662, 11.51, -8.662, 11.51, -9.179, 11.94, -9.179, -2.749, -6.969, -2.735, -6.684, -3.252, -6.659, -3.266, -6.944, 8.274, -6.524, 8.274, -6.81, 8.384, -6.81, 8.384, -6.524, 9.197, -15.77, 9.626, -15.77, 9.626, -12.48, 9.197, -12.48, 9.197, -14.15, 8.768, -14.15, 8.768, -14.43, 9.197, -14.43, 11.55, -4.447, 11.12, -4.447, 11.12, -8.483, 11.55, -8.519, -4.765, -9.735, -8.276, -7.856, -8.276, -11.41, -4.98, -11.41, -4.765, -10.06, 9.197, -14.43, 8.768, -14.43, 8.768, -15.77, 9.197, -15.77, 8.768, -10.4, 9.197, -10.4, 9.197, -6.853, 8.768, -6.853, 8.768, -14.15, 9.197, -14.15, 9.197, -10.4, 8.768, -10.4, 9.197, -12.48, 9.626, -12.48, 9.626, -8.519, 9.197, -8.519, -8.276, -11.41, -8.276, -7.856, -12.24, -7.856, -12.24, -11.41, -8.276, -7.856, -8.276, -4.108, -12.24, -4.108, -12.24, -7.856, 9.146, 0.7494, 9.575, 0.7494, 9.575, 4.71, 9.146, 4.71, 11.94, -11.62, 11.94, -12.56, 12.59, -12.56, 12.59, -11.62, 8.043, 7.313, 8.043, 8.249, 7.109, 8.249, 7.109, 7.313, 12.59, -9.749, 12.59, -8.813, 11.94, -8.813, 11.94, -9.749, 9.652, 7.749, 9.652, 8.685, 8.717, 8.685, 8.717, 7.749, 11.92, 4.968, 11.92, 4.033, 12.57, 4.006, 12.57, 4.942, 11.94, -12.58, 11.94, -13.52, 12.59, -13.49, 12.59, -12.56, 11.94, -10.68, 11.94, -11.62, 12.59, -11.62, 12.59, -10.68, 9.652, 6.813, 9.652, 7.749, 8.717, 7.749, 8.717, 6.813, 12.63, -6.416, 12.63, -5.48, 11.98, -5.48, 11.98, -6.416, 12.06, -4.447, 12.06, -3.512, 11.12, -3.512, 11.12, -4.447, 11.57, 8.551, 11.57, 7.615, 12.22, 7.589, 12.22, 8.525, 12.59, -14.78, 12.59, -13.85, 11.94, -13.87, 11.94, -14.81, 6.395, 8.764, 6.395, 7.828, 7.043, 7.828, 7.043, 8.764, 10.59, 6.813, 10.59, 7.749, 9.652, 7.749, 9.652, 6.813, 12.63, -7.583, 12.63, -6.647, 11.98, -6.647, 11.98, -7.583, 11.57, 7.589, 11.57, 8.524, 10.64, 8.524, 10.64, 7.589, 9.652, 8.711, 9.652, 7.775, 10.3, 7.749, 10.3, 8.684, 12.57, 5.957, 12.57, 6.893, 11.92, 6.867, 11.92, 5.931, 11.94, -9.749, 11.94, -10.68, 12.59, -10.68, 12.59, -9.749, 7.109, 7.313, 7.109, 6.377, 8.043, 6.377, 8.043, 7.313, 12.63, -8.519, 12.63, -7.583, 11.98, -7.583, 11.98, -8.519, 12.06, -3.512, 12.06, -2.576, 11.12, -2.576, 11.12, -3.512, 11.92, 5.931, 11.92, 4.995, 12.57, 4.969, 12.57, 5.904, 12.59, -15.75, 12.59, -14.81, 11.94, -14.84, 11.94, -15.77, 12.83, -15.83, 12.83, -13.52, 12.71, -13.52, 12.71, -15.83, 10.43, 6.242, 10.43, 3.931, 10.55, 3.931, 10.55, 6.242, 12.75, -9.893, 12.75, -7.583, 12.63, -7.583, 12.63, -9.893, 7.588, 1.092, 7.588, 3.403, 7.47, 3.403, 7.47, 1.092, 8.729, -16.04, 8.849, -16.04, 8.849, -15.92, 8.729, -15.92, 8.694, -6.658, 8.815, -6.658, 8.815, -6.538, 8.694, -6.538, 12.9, -1.837, 12.9, 0.4737, 12.78, 0.4737, 12.78, -1.837, 10.5, -4.259, 10.5, -6.57, 10.62, -6.57, 10.62, -4.259, 11.03, -11.84, 11.03, -9.532, 10.91, -9.532, 10.91, -11.84, 7.825, 1.092, 7.825, 3.403, 7.707, 3.403, 7.707, 1.092, 8.729, -15.92, 8.849, -15.92, 8.849, -15.8, 8.729, -15.8, 8.846, -6.81, 8.966, -6.81, 8.966, -6.689, 8.846, -6.689, 12.94, 1.002, 12.94, 3.313, 12.82, 3.313, 12.82, 1.002, 10.43, 3.931, 10.43, 1.621, 10.55, 1.621, 10.55, 3.931, 8.717, 6.377, 8.717, 8.688, 8.599, 8.688, 8.599, 6.377, 7.707, 1.092, 7.707, 3.403, 7.588, 3.403, 7.588, 1.092, 8.725, -6.81, 8.846, -6.81, 8.846, -6.689, 8.725, -6.689, 8.574, -6.658, 8.694, -6.658, 8.694, -6.538, 8.574, -6.538, 12.82, -12.56, 12.82, -10.25, 12.71, -10.25, 12.71, -12.56, 6.99, 6.752, 6.99, 4.442, 7.109, 4.442, 7.109, 6.752, 12.71, -12.56, 12.71, -10.25, 12.59, -10.25, 12.59, -12.56, 10.39, -6.57, 10.39, -4.259, 10.27, -4.259, 10.27, -6.57, 8.815, -6.658, 8.935, -6.658, 8.935, -6.538, 8.815, -6.538, 6.844, 5.018, 6.723, 5.018, 6.723, 4.898, 6.844, 4.898, 12.87, -9.893, 12.87, -7.583, 12.75, -7.583, 12.75, -9.893, 6.872, 6.752, 6.872, 4.442, 6.99, 4.442, 6.99, 6.752, 12.71, -15.83, 12.71, -13.52, 12.59, -13.52, 12.59, -15.83, 10.5, -6.57, 10.5, -4.259, 10.39, -4.259, 10.39, -6.57, 6.723, 5.018, 6.844, 5.018, 6.844, 5.138, 6.723, 5.138, 8.849, -16.04, 8.97, -16.04, 8.97, -15.92, 8.849, -15.92, 10.64, -2.526, 11.07, -2.545, 11.07, 0.07861, 10.64, 0.07962, 12.06, -4.447, 12.49, -4.447, 12.49, -3.097, 12.06, -3.097, -4.765, -9.735, -4.765, -10.06, -0.6914, -10.08, -0.6914, -9.757, 11.08, -15.77, 11.51, -15.77, 11.51, -11.7, 11.08, -11.74, 11.51, -15.77, 11.94, -15.77, 11.94, -13.52, 11.51, -13.52, 5.966, 5.272, 6.395, 5.251, 6.395, 7.899, 5.966, 7.899, 11.49, 7.019, 11.07, 7.019, 11.07, 2.859, 11.49, 2.859, 11.49, -0.01454, 11.92, -0.04959, 11.92, 2.439, 11.49, 2.439, 1.799, -12.69, -0.6917, -12.69, -0.6917, -16.04, 1.799, -16.04, -0.6914, -7.109, -0.6914, -9.757, -0.6914, -10.08, -0.6917, -12.69, 1.799, -12.69, 1.799, -10.43, 1.799, -7.947, 1.799, -7.854, 1.799, -7.222, 1.799, -7.109, 1.799, -10.43, 1.799, -12.69, 5.966, -12.58, 5.966, -10.33, 11.07, 7.589, 10.64, 7.589, 10.64, 3.429, 11.07, 3.429, 11.49, 2.439, 11.92, 2.475, 11.92, 4.928, 11.49, 4.928, 10.27, -2.545, 9.839, -2.545, 9.839, -5.894, 10.27, -5.894, 10.64, 0.07962, 11.07, 0.07861, 11.07, 3.428, 10.64, 3.429, 6.395, 5.344, 6.824, 5.344, 6.824, 7.828, 6.395, 7.828, 8.546, -16.04, 8.657, -16.04, 8.657, -11.87, 8.543, -11.87, 6.723, 1.092, 6.723, 5.251, 5.966, 5.251, 5.976, 1.092, 7.47, 4.217, 7.47, 4.328, 6.723, 4.328, 6.724, 4.217, 7.47, 1.092, 7.47, 3.512, 6.726, 3.512, 6.734, 1.092, 6.033, -16.02, 8.453, -16.04, 8.451, -11.87, 5.966, -11.85, 6.395, 5.251, 6.824, 5.251, 6.824, 5.344, 6.395, 5.344, 11.51, -11.4, 11.94, -11.4, 11.94, -9.289, 11.51, -11.33, 7.47, 3.512, 7.47, 3.603, 6.726, 3.603, 6.726, 3.512, 8.453, -16.04, 8.544, -16.04, 8.544, -11.87, 8.451, -11.87, 10.22, 6.281, 10.22, 5.852, 10.33, 5.852, 10.33, 6.281, 7.47, 3.603, 7.47, 4.217, 6.724, 4.217, 6.726, 3.603, 10.02, 1.619, 10.0, -0.4287, 10.64, -0.4258, 10.64, 1.621, 3.917, -7.216, 1.869, -7.226, 1.869, -7.858, 3.917, -7.848, 1.799, -7.222, 1.799, -7.854, 1.869, -7.858, 1.869, -7.226, 11.94, -11.4, 11.51, -11.4, 11.51, -11.47, 11.94, -13.52, 10.01, -2.545, 10.02, 1.619, 10.0, -0.4287, 10.64, -0.4258, 10.64, -2.542, 10.64, 1.621])
me_scene_hidden.materials.append(mat_material)
me_scene_hidden.use_remesh_fix_poles = True
me_scene_hidden.use_remesh_preserve_attributes = False
me_scene_hidden.update()
me_icosphere = bpy.data.meshes.new('Icosphere')
me_icosphere.from_pydata([(0.0, 0.0, -1.0), (0.7236, -0.5257, -0.4472), (-0.2764, -0.8506, -0.4472), (-0.8944, 0.0, -0.4472), (-0.2764, 0.8506, -0.4472), (0.7236, 0.5257, -0.4472), (0.2764, -0.8506, 0.4472), (-0.7236, -0.5257, 0.4472), (-0.7236, 0.5257, 0.4472), (0.2764, 0.8506, 0.4472), (0.8944, 0.0, 0.4472), (0.0, 0.0, 1.0), (-0.1625, -0.5, -0.8507), (0.4253, -0.309, -0.8507), (0.2629, -0.809, -0.5257), (0.8506, 0.0, -0.5257), (0.4253, 0.309, -0.8507), (-0.5257, 0.0, -0.8507), (-0.6882, -0.5, -0.5257), (-0.1625, 0.5, -0.8507), (-0.6882, 0.5, -0.5257), (0.2629, 0.809, -0.5257), (0.9511, -0.309, 0.0), (0.9511, 0.309, 0.0), (0.0, -1.0, 0.0), (0.5878, -0.809, 0.0), (-0.9511, -0.309, 0.0), (-0.5878, -0.809, 0.0), (-0.5878, 0.809, 0.0), (-0.9511, 0.309, 0.0), (0.5878, 0.809, 0.0), (0.0, 1.0, 0.0), (0.6882, -0.5, 0.5257), (-0.2629, -0.809, 0.5257), (-0.8506, 0.0, 0.5257), (-0.2629, 0.809, 0.5257), (0.6882, 0.5, 0.5257), (0.1625, -0.5, 0.8507), (0.5257, 0.0, 0.8507), (-0.4253, -0.309, 0.8507), (-0.4253, 0.309, 0.8507), (0.1625, 0.5, 0.8507)], [], [(0, 13, 12), (1, 13, 15), (0, 12, 17), (0, 17, 19), (0, 19, 16), (1, 15, 22), (2, 14, 24), (3, 18, 26), (4, 20, 28), (5, 21, 30), (1, 22, 25), (2, 24, 27), (3, 26, 29), (4, 28, 31), (5, 30, 23), (6, 32, 37), (7, 33, 39), (8, 34, 40), (9, 35, 41), (10, 36, 38), (38, 41, 11), (38, 36, 41), (36, 9, 41), (41, 40, 11), (41, 35, 40), (35, 8, 40), (40, 39, 11), (40, 34, 39), (34, 7, 39), (39, 37, 11), (39, 33, 37), (33, 6, 37), (37, 38, 11), (37, 32, 38), (32, 10, 38), (23, 36, 10), (23, 30, 36), (30, 9, 36), (31, 35, 9), (31, 28, 35), (28, 8, 35), (29, 34, 8), (29, 26, 34), (26, 7, 34), (27, 33, 7), (27, 24, 33), (24, 6, 33), (25, 32, 6), (25, 22, 32), (22, 10, 32), (30, 31, 9), (30, 21, 31), (21, 4, 31), (28, 29, 8), (28, 20, 29), (20, 3, 29), (26, 27, 7), (26, 18, 27), (18, 2, 27), (24, 25, 6), (24, 14, 25), (14, 1, 25), (22, 23, 10), (22, 15, 23), (15, 5, 23), (16, 21, 5), (16, 19, 21), (19, 4, 21), (19, 20, 4), (19, 17, 20), (17, 3, 20), (17, 18, 3), (17, 12, 18), (12, 2, 18), (15, 16, 5), (15, 13, 16), (13, 0, 16), (12, 14, 2), (12, 13, 14), (13, 1, 14)])
_uv = me_icosphere.uv_layers.new(name='UVMap')
_uv.uv.foreach_set('vector', [0.1818, 0.0, 0.2273, 0.07873, 0.1364, 0.07873, 0.2727, 0.1575, 0.3182, 0.07873, 0.3636, 0.1575, 0.9091, 0.0, 0.9545, 0.07873, 0.8636, 0.07873, 0.7273, 0.0, 0.7727, 0.07873, 0.6818, 0.07873, 0.5455, 0.0, 0.5909, 0.07873, 0.5, 0.07873, 0.2727, 0.1575, 0.3636, 0.1575, 0.3182, 0.2362, 0.09091, 0.1575, 0.1818, 0.1575, 0.1364, 0.2362, 0.8182, 0.1575, 0.9091, 0.1575, 0.8636, 0.2362, 0.6364, 0.1575, 0.7273, 0.1575, 0.6818, 0.2362, 0.4545, 0.1575, 0.5455, 0.1575, 0.5, 0.2362, 0.2727, 0.1575, 0.3182, 0.2362, 0.2273, 0.2362, 0.09091, 0.1575, 0.1364, 0.2362, 0.04546, 0.2362, 0.8182, 0.1575, 0.8636, 0.2362, 0.7727, 0.2362, 0.6364, 0.1575, 0.6818, 0.2362, 0.5909, 0.2362, 0.4545, 0.1575, 0.5, 0.2362, 0.4091, 0.2362, 0.1818, 0.3149, 0.2727, 0.3149, 0.2273, 0.3937, 0.0, 0.3149, 0.09091, 0.3149, 0.04546, 0.3937, 0.7273, 0.3149, 0.8182, 0.3149, 0.7727, 0.3937, 0.5455, 0.3149, 0.6364, 0.3149, 0.5909, 0.3937, 0.3636, 0.3149, 0.4545, 0.3149, 0.4091, 0.3937, 0.4091, 0.3937, 0.5, 0.3937, 0.4545, 0.4724, 0.4091, 0.3937, 0.4545, 0.3149, 0.5, 0.3937, 0.4545, 0.3149, 0.5455, 0.3149, 0.5, 0.3937, 0.5909, 0.3937, 0.6818, 0.3937, 0.6364, 0.4724, 0.5909, 0.3937, 0.6364, 0.3149, 0.6818, 0.3937, 0.6364, 0.3149, 0.7273, 0.3149, 0.6818, 0.3937, 0.7727, 0.3937, 0.8636, 0.3937, 0.8182, 0.4724, 0.7727, 0.3937, 0.8182, 0.3149, 0.8636, 0.3937, 0.8182, 0.3149, 0.9091, 0.3149, 0.8636, 0.3937, 0.04546, 0.3937, 0.1364, 0.3937, 0.09091, 0.4724, 0.04546, 0.3937, 0.09091, 0.3149, 0.1364, 0.3937, 0.09091, 0.3149, 0.1818, 0.3149, 0.1364, 0.3937, 0.2273, 0.3937, 0.3182, 0.3937, 0.2727, 0.4724, 0.2273, 0.3937, 0.2727, 0.3149, 0.3182, 0.3937, 0.2727, 0.3149, 0.3636, 0.3149, 0.3182, 0.3937, 0.4091, 0.2362, 0.4545, 0.3149, 0.3636, 0.3149, 0.4091, 0.2362, 0.5, 0.2362, 0.4545, 0.3149, 0.5, 0.2362, 0.5455, 0.3149, 0.4545, 0.3149, 0.5909, 0.2362, 0.6364, 0.3149, 0.5455, 0.3149, 0.5909, 0.2362, 0.6818, 0.2362, 0.6364, 0.3149, 0.6818, 0.2362, 0.7273, 0.3149, 0.6364, 0.3149, 0.7727, 0.2362, 0.8182, 0.3149, 0.7273, 0.3149, 0.7727, 0.2362, 0.8636, 0.2362, 0.8182, 0.3149, 0.8636, 0.2362, 0.9091, 0.3149, 0.8182, 0.3149, 0.04546, 0.2362, 0.09091, 0.3149, 0.0, 0.3149, 0.04546, 0.2362, 0.1364, 0.2362, 0.09091, 0.3149, 0.1364, 0.2362, 0.1818, 0.3149, 0.09091, 0.3149, 0.2273, 0.2362, 0.2727, 0.3149, 0.1818, 0.3149, 0.2273, 0.2362, 0.3182, 0.2362, 0.2727, 0.3149, 0.3182, 0.2362, 0.3636, 0.3149, 0.2727, 0.3149, 0.5, 0.2362, 0.5909, 0.2362, 0.5455, 0.3149, 0.5, 0.2362, 0.5455, 0.1575, 0.5909, 0.2362, 0.5455, 0.1575, 0.6364, 0.1575, 0.5909, 0.2362, 0.6818, 0.2362, 0.7727, 0.2362, 0.7273, 0.3149, 0.6818, 0.2362, 0.7273, 0.1575, 0.7727, 0.2362, 0.7273, 0.1575, 0.8182, 0.1575, 0.7727, 0.2362, 0.8636, 0.2362, 0.9545, 0.2362, 0.9091, 0.3149, 0.8636, 0.2362, 0.9091, 0.1575, 0.9545, 0.2362, 0.9091, 0.1575, 1.0, 0.1575, 0.9545, 0.2362, 0.1364, 0.2362, 0.2273, 0.2362, 0.1818, 0.3149, 0.1364, 0.2362, 0.1818, 0.1575, 0.2273, 0.2362, 0.1818, 0.1575, 0.2727, 0.1575, 0.2273, 0.2362, 0.3182, 0.2362, 0.4091, 0.2362, 0.3636, 0.3149, 0.3182, 0.2362, 0.3636, 0.1575, 0.4091, 0.2362, 0.3636, 0.1575, 0.4545, 0.1575, 0.4091, 0.2362, 0.5, 0.07873, 0.5455, 0.1575, 0.4545, 0.1575, 0.5, 0.07873, 0.5909, 0.07873, 0.5455, 0.1575, 0.5909, 0.07873, 0.6364, 0.1575, 0.5455, 0.1575, 0.6818, 0.07873, 0.7273, 0.1575, 0.6364, 0.1575, 0.6818, 0.07873, 0.7727, 0.07873, 0.7273, 0.1575, 0.7727, 0.07873, 0.8182, 0.1575, 0.7273, 0.1575, 0.8636, 0.07873, 0.9091, 0.1575, 0.8182, 0.1575, 0.8636, 0.07873, 0.9545, 0.07873, 0.9091, 0.1575, 0.9545, 0.07873, 1.0, 0.1575, 0.9091, 0.1575, 0.3636, 0.1575, 0.4091, 0.07873, 0.4545, 0.1575, 0.3636, 0.1575, 0.3182, 0.07873, 0.4091, 0.07873, 0.3182, 0.07873, 0.3636, 0.0, 0.4091, 0.07873, 0.1364, 0.07873, 0.1818, 0.1575, 0.09091, 0.1575, 0.1364, 0.07873, 0.2273, 0.07873, 0.1818, 0.1575, 0.2273, 0.07873, 0.2727, 0.1575, 0.1818, 0.1575])
me_icosphere.use_remesh_fix_poles = True
me_icosphere.use_remesh_preserve_attributes = False
me_icosphere.update()

# ---- objects
ob_cube = bpy.data.objects.new('Cube', me_scene_hidden)
ob_icosphere = bpy.data.objects.new('Icosphere', me_icosphere)

# ---- transforms, parenting, visibility, modifiers, constraints
ob_cube.location = (0.0, 0.0, 0.0)
ob_icosphere.location = (-27.68, 138.0, 3.09)
ob_icosphere.scale = (0.9141, 0.9141, 0.9141)

# ---- collection membership
col_collection_3.objects.link(ob_cube)
col_collection_3.objects.link(ob_icosphere)

# ---- scene / render settings (as saved in the file)
scene.frame_start = 1; scene.frame_end = 250; scene.frame_set(1)
scene.render.engine = 'BLENDER_WORKBENCH'
scene.cycles.use_denoising = False
scene.cycles.samples = 128
scene.cycles.sampling_pattern = 'TABULATED_SOBOL'
scene.cycles.use_adaptive_sampling = False
scene.cycles.use_light_tree = False
scene.view_settings.view_transform = 'Filmic'
bpy.context.view_layer.update()

# ---- added for rendering (the .blend has no active camera and no usable light): camera, sun
cam_auto = bpy.data.cameras.new('AutoCamera')
cam_auto.lens = 50.0
cam_auto.sensor_width = 36.0
cam_auto.clip_end = 3675.93
ob_auto_camera = bpy.data.objects.new('AutoCamera', cam_auto)
scene.collection.objects.link(ob_auto_camera)
ob_auto_camera.location = (201.009, -158.93, 171.371)
ob_auto_camera.rotation_euler = (1.09748, -7.21219e-08, 0.694738)
scene.camera = ob_auto_camera
light_auto_sun = bpy.data.lights.new('AutoSun', 'SUN')
light_auto_sun.energy = 3.0
light_auto_sun.angle = 0.0523599
ob_auto_sun = bpy.data.objects.new('AutoSun', light_auto_sun)
scene.collection.objects.link(ob_auto_sun)
ob_auto_sun.rotation_euler = (0.872665, 0.174533, 0.523599)
bpy.context.view_layer.update()
